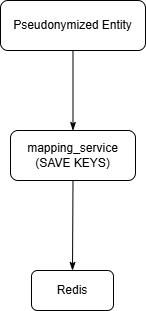

The diagram above was exported from draw.io. Its source (the exported page's mxGraphModel, read from the mxfile embedded in the PNG):
<mxGraphModel dx="1042" dy="626" grid="1" gridSize="10" guides="1" tooltips="1" connect="1" arrows="1" fold="1" page="1" pageScale="1" pageWidth="850" pageHeight="1100" math="0" shadow="0">
  <root>
    <mxCell id="0" />
    <mxCell id="1" parent="0" />
    <mxCell id="bBNnhXTE6SCA3HnFGHOd-1" value="Pseudonymized Entity" style="rounded=1;whiteSpace=wrap;html=1;" vertex="1" parent="1">
      <mxGeometry x="353" y="40" width="145" height="50" as="geometry" />
    </mxCell>
    <mxCell id="bBNnhXTE6SCA3HnFGHOd-2" value="" style="endArrow=classicThin;html=1;rounded=0;exitX=0.5;exitY=1;exitDx=0;exitDy=0;entryX=0.5;entryY=0;entryDx=0;entryDy=0;endFill=1;" edge="1" parent="1" source="Y8FLpdSr_bGLHPJiEnOc-1" target="gNRDSiasyFFU78nt8Ejr-1">
      <mxGeometry width="50" height="50" relative="1" as="geometry">
        <mxPoint x="110" y="110" as="sourcePoint" />
        <mxPoint x="160" y="60" as="targetPoint" />
      </mxGeometry>
    </mxCell>
    <mxCell id="Y8FLpdSr_bGLHPJiEnOc-1" value="mapping_service&lt;br&gt;(SAVE KEYS)" style="rounded=1;whiteSpace=wrap;html=1;" vertex="1" parent="1">
      <mxGeometry x="363" y="170" width="125" height="50" as="geometry" />
    </mxCell>
    <mxCell id="gNRDSiasyFFU78nt8Ejr-1" value="Redis" style="rounded=1;whiteSpace=wrap;html=1;" vertex="1" parent="1">
      <mxGeometry x="384" y="310" width="82" height="40" as="geometry" />
    </mxCell>
    <mxCell id="gNRDSiasyFFU78nt8Ejr-2" value="" style="endArrow=classicThin;html=1;rounded=0;exitX=0.5;exitY=1;exitDx=0;exitDy=0;entryX=0.5;entryY=0;entryDx=0;entryDy=0;endFill=1;" edge="1" parent="1" source="bBNnhXTE6SCA3HnFGHOd-1" target="Y8FLpdSr_bGLHPJiEnOc-1">
      <mxGeometry width="50" height="50" relative="1" as="geometry">
        <mxPoint x="120" y="120" as="sourcePoint" />
        <mxPoint x="170" y="70" as="targetPoint" />
      </mxGeometry>
    </mxCell>
  </root>
</mxGraphModel>